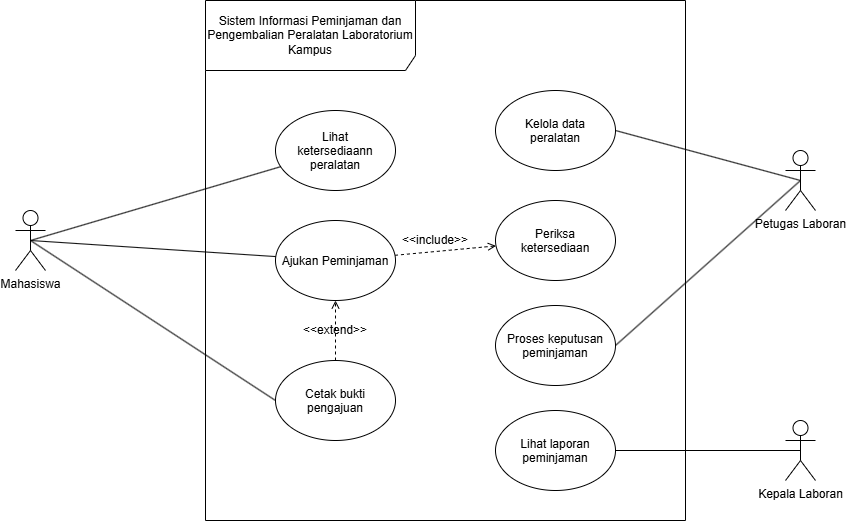

The diagram above was exported from draw.io. Its source (the exported page's mxGraphModel, read from the mxfile embedded in the PNG):
<mxGraphModel dx="1741" dy="1813" grid="1" gridSize="10" guides="1" tooltips="1" connect="1" arrows="1" fold="1" page="1" pageScale="1" pageWidth="850" pageHeight="1100" math="0" shadow="0">
  <root>
    <mxCell id="0" />
    <mxCell id="1" parent="0" />
    <mxCell id="_StbXzKLTyCt0aL9gZjy-1" parent="1" style="shape=umlFrame;whiteSpace=wrap;html=1;pointerEvents=0;recursiveResize=0;container=1;collapsible=0;width=210;height=70;" value="Sistem Informasi Peminjaman dan Pengembalian Peralatan Laboratorium &lt;br/&gt;Kampus" vertex="1">
      <mxGeometry height="520" width="480" x="90" y="40" as="geometry" />
    </mxCell>
    <mxCell id="_StbXzKLTyCt0aL9gZjy-4" parent="_StbXzKLTyCt0aL9gZjy-1" style="ellipse;whiteSpace=wrap;html=1;shapeInside=1;" value="Lihat ketersediaann peralatan" vertex="1">
      <mxGeometry height="80" width="120" x="70" y="110" as="geometry" />
    </mxCell>
    <mxCell id="_StbXzKLTyCt0aL9gZjy-5" parent="_StbXzKLTyCt0aL9gZjy-1" style="ellipse;whiteSpace=wrap;html=1;shapeInside=1;" value="Kelola data peralatan" vertex="1">
      <mxGeometry height="80" width="120" x="290" y="90" as="geometry" />
    </mxCell>
    <mxCell id="Gd1BrtP-DHMJTYueqgbs-21" edge="1" parent="_StbXzKLTyCt0aL9gZjy-1" source="Gd1BrtP-DHMJTYueqgbs-1" style="edgeStyle=none;html=1;endArrow=open;endFill=0;dashed=1;" target="Gd1BrtP-DHMJTYueqgbs-3" value="">
      <mxGeometry relative="1" as="geometry" />
    </mxCell>
    <mxCell id="Gd1BrtP-DHMJTYueqgbs-1" parent="_StbXzKLTyCt0aL9gZjy-1" style="ellipse;whiteSpace=wrap;html=1;shapeInside=1;" value="Ajukan Peminjaman" vertex="1">
      <mxGeometry height="80" width="120" x="70" y="220" as="geometry" />
    </mxCell>
    <mxCell id="Gd1BrtP-DHMJTYueqgbs-20" edge="1" parent="_StbXzKLTyCt0aL9gZjy-1" source="Gd1BrtP-DHMJTYueqgbs-2" style="edgeStyle=none;html=1;endArrow=open;endFill=0;dashed=1;" target="Gd1BrtP-DHMJTYueqgbs-1" value="">
      <mxGeometry relative="1" as="geometry" />
    </mxCell>
    <mxCell id="Gd1BrtP-DHMJTYueqgbs-2" parent="_StbXzKLTyCt0aL9gZjy-1" style="ellipse;whiteSpace=wrap;html=1;shapeInside=1;" value="Cetak bukti pengajuan" vertex="1">
      <mxGeometry height="80" width="120" x="70" y="360" as="geometry" />
    </mxCell>
    <mxCell id="Gd1BrtP-DHMJTYueqgbs-3" parent="_StbXzKLTyCt0aL9gZjy-1" style="ellipse;whiteSpace=wrap;html=1;shapeInside=1;" value="Periksa ketersediaan" vertex="1">
      <mxGeometry height="80" width="120" x="290" y="200" as="geometry" />
    </mxCell>
    <mxCell id="Gd1BrtP-DHMJTYueqgbs-4" parent="_StbXzKLTyCt0aL9gZjy-1" style="ellipse;whiteSpace=wrap;html=1;shapeInside=1;" value="Proses keputusan peminjaman" vertex="1">
      <mxGeometry height="80" width="120" x="290" y="305" as="geometry" />
    </mxCell>
    <mxCell id="Gd1BrtP-DHMJTYueqgbs-5" parent="_StbXzKLTyCt0aL9gZjy-1" style="ellipse;whiteSpace=wrap;html=1;shapeInside=1;" value="Lihat laporan peminjaman" vertex="1">
      <mxGeometry height="80" width="120" x="290" y="410" as="geometry" />
    </mxCell>
    <mxCell id="Gd1BrtP-DHMJTYueqgbs-22" parent="_StbXzKLTyCt0aL9gZjy-1" style="text;html=1;whiteSpace=wrap;strokeColor=none;fillColor=none;align=center;verticalAlign=middle;rounded=0;" value="&amp;lt;&amp;lt;extend&amp;gt;&amp;gt;" vertex="1">
      <mxGeometry height="30" width="60" x="100" y="315" as="geometry" />
    </mxCell>
    <mxCell id="Gd1BrtP-DHMJTYueqgbs-23" parent="_StbXzKLTyCt0aL9gZjy-1" style="text;html=1;whiteSpace=wrap;strokeColor=none;fillColor=none;align=center;verticalAlign=middle;rounded=0;rotation=0;" value="&amp;lt;&amp;lt;include&amp;gt;&amp;gt;" vertex="1">
      <mxGeometry height="30" width="60" x="200" y="225" as="geometry" />
    </mxCell>
    <mxCell id="_StbXzKLTyCt0aL9gZjy-7" edge="1" parent="1" source="_StbXzKLTyCt0aL9gZjy-2" style="edgeStyle=none;html=1;exitX=0.5;exitY=0.5;exitDx=0;exitDy=0;exitPerimeter=0;endArrow=none;endFill=0;" target="_StbXzKLTyCt0aL9gZjy-4">
      <mxGeometry relative="1" as="geometry" />
    </mxCell>
    <mxCell id="Gd1BrtP-DHMJTYueqgbs-13" edge="1" parent="1" source="_StbXzKLTyCt0aL9gZjy-2" style="edgeStyle=none;html=1;exitX=0.5;exitY=0.5;exitDx=0;exitDy=0;exitPerimeter=0;endArrow=none;endFill=0;" target="Gd1BrtP-DHMJTYueqgbs-1">
      <mxGeometry relative="1" as="geometry" />
    </mxCell>
    <mxCell id="Gd1BrtP-DHMJTYueqgbs-14" edge="1" parent="1" source="_StbXzKLTyCt0aL9gZjy-2" style="edgeStyle=none;html=1;exitX=0.5;exitY=0.5;exitDx=0;exitDy=0;exitPerimeter=0;entryX=0;entryY=0.5;entryDx=0;entryDy=0;endArrow=none;endFill=0;" target="Gd1BrtP-DHMJTYueqgbs-2">
      <mxGeometry relative="1" as="geometry" />
    </mxCell>
    <mxCell id="_StbXzKLTyCt0aL9gZjy-2" parent="1" style="shape=umlActor;verticalLabelPosition=bottom;verticalAlign=top;html=1;outlineConnect=0;" value="Mahasiswa" vertex="1">
      <mxGeometry height="60" width="30" x="-100" y="250" as="geometry" />
    </mxCell>
    <mxCell id="_StbXzKLTyCt0aL9gZjy-9" edge="1" parent="1" source="_StbXzKLTyCt0aL9gZjy-3" style="edgeStyle=none;html=1;exitX=0.5;exitY=0.5;exitDx=0;exitDy=0;exitPerimeter=0;entryX=1;entryY=0.5;entryDx=0;entryDy=0;endArrow=none;endFill=0;" target="_StbXzKLTyCt0aL9gZjy-5">
      <mxGeometry relative="1" as="geometry" />
    </mxCell>
    <mxCell id="Gd1BrtP-DHMJTYueqgbs-15" edge="1" parent="1" source="_StbXzKLTyCt0aL9gZjy-3" style="edgeStyle=none;html=1;exitX=0.5;exitY=0.5;exitDx=0;exitDy=0;exitPerimeter=0;entryX=1;entryY=0.5;entryDx=0;entryDy=0;endArrow=none;endFill=0;" target="Gd1BrtP-DHMJTYueqgbs-4">
      <mxGeometry relative="1" as="geometry" />
    </mxCell>
    <mxCell id="_StbXzKLTyCt0aL9gZjy-3" parent="1" style="shape=umlActor;verticalLabelPosition=bottom;verticalAlign=top;html=1;outlineConnect=0;" value="Petugas Laboran" vertex="1">
      <mxGeometry height="60" width="30" x="670" y="190" as="geometry" />
    </mxCell>
    <mxCell id="Gd1BrtP-DHMJTYueqgbs-17" edge="1" parent="1" source="Gd1BrtP-DHMJTYueqgbs-6" style="edgeStyle=none;html=1;exitX=0.5;exitY=0.5;exitDx=0;exitDy=0;exitPerimeter=0;entryX=1;entryY=0.5;entryDx=0;entryDy=0;endArrow=none;endFill=0;" target="Gd1BrtP-DHMJTYueqgbs-5">
      <mxGeometry relative="1" as="geometry" />
    </mxCell>
    <mxCell id="Gd1BrtP-DHMJTYueqgbs-6" parent="1" style="shape=umlActor;verticalLabelPosition=bottom;verticalAlign=top;html=1;outlineConnect=0;" value="Kepala Laboran" vertex="1">
      <mxGeometry height="60" width="30" x="670" y="460" as="geometry" />
    </mxCell>
  </root>
</mxGraphModel>